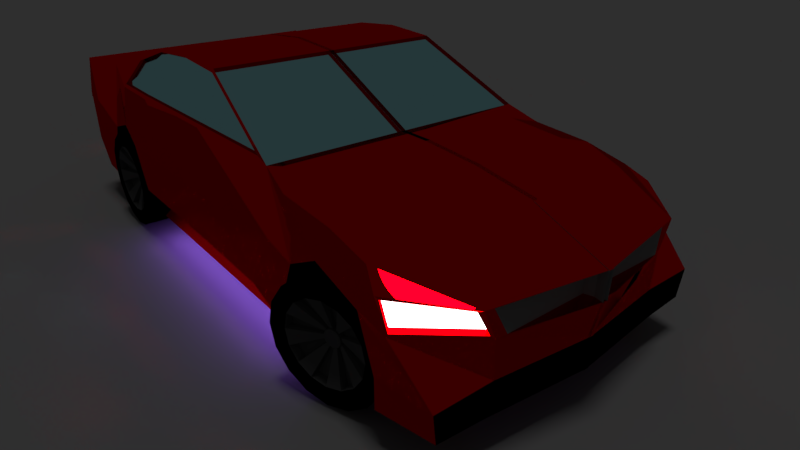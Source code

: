 # Source: carbup.blend  (saved by Blender 2.79.0; exported with 4.5.12 LTS)
import bpy
from mathutils import Matrix  # noqa: F401  (used for matrix-valued properties, if any)

bpy.ops.wm.read_factory_settings(use_empty=True)
scene = bpy.context.scene
scene.name = 'Scene'

# ---- collections
col_collection_1 = bpy.data.collections.new('Collection 1'); scene.collection.children.link(col_collection_1)

# ---- materials (node trees are filled in below, after node groups)
mat_ground = bpy.data.materials.new('Ground')
mat_ground.alpha_threshold = 0.0
mat_ground.roughness = 0.5
mat_base = bpy.data.materials.new('Base')
mat_base.alpha_threshold = 0.0
mat_base.diffuse_color = (0.8, 0.0, 0.001772, 1.0)
mat_base.roughness = 0.5
mat_base.line_color = (0.0, 0.0, 0.0, 1.0)
mat_lights = bpy.data.materials.new('Lights')
mat_lights.alpha_threshold = 0.0
mat_lights.roughness = 0.5
mat_frontgrill = bpy.data.materials.new('frontgrill')
mat_frontgrill.alpha_threshold = 0.0
mat_frontgrill.roughness = 0.5
mat_frontgrey = bpy.data.materials.new('frontgrey')
mat_frontgrey.alpha_threshold = 0.0
mat_frontgrey.roughness = 0.5
mat_windsheild = bpy.data.materials.new('windsheild')
mat_windsheild.alpha_threshold = 0.0
mat_windsheild.roughness = 0.5
mat_wheel_rubber = bpy.data.materials.new('wheel rubber')
mat_wheel_rubber.alpha_threshold = 0.0
mat_wheel_rubber.roughness = 0.5
mat_rim = bpy.data.materials.new('Rim')
mat_rim.alpha_threshold = 0.0
mat_rim.roughness = 0.5
mat_led = bpy.data.materials.new('LED')
mat_led.alpha_threshold = 0.0
mat_led.roughness = 0.5

# ---- material node trees
mat_ground.use_nodes = True; mat_ground.node_tree.nodes.clear()
_N = mat_ground.node_tree.nodes; _L = mat_ground.node_tree.links
n0 = _N.new('ShaderNodeOutputMaterial'); n0.name = 'Material Output'; n0.location = (300, 300)
n1 = _N.new('ShaderNodeBsdfDiffuse'); n1.name = 'Diffuse BSDF'; n1.location = (10, 300)
n1.inputs[0].default_value = (0.1355, 0.1355, 0.1355, 1.0)
_L.new(n1.outputs[0], n0.inputs[0])
n0.is_active_output = True
mat_base.use_nodes = True; mat_base.node_tree.nodes.clear()
_N = mat_base.node_tree.nodes; _L = mat_base.node_tree.links
n0 = _N.new('ShaderNodeOutputMaterial'); n0.name = 'Material Output'; n0.location = (300, 300)
n1 = _N.new('ShaderNodeBsdfAnisotropic'); n1.name = 'Glossy BSDF'; n1.location = (10, 300)
n1.distribution = 'GGX'
n1.inputs[0].default_value = (0.8, 0.0, 0.001772, 1.0)
n1.inputs[1].default_value = 0.0
_L.new(n1.outputs[0], n0.inputs[0])
n0.is_active_output = True
mat_lights.use_nodes = True; mat_lights.node_tree.nodes.clear()
_N = mat_lights.node_tree.nodes; _L = mat_lights.node_tree.links
n0 = _N.new('ShaderNodeEmission'); n0.name = 'Emission'; n0.location = (72, 293)
n0.inputs[0].default_value = (0.8, 0.8, 0.8, 1.0)
n0.inputs[1].default_value = 5.0
n1 = _N.new('ShaderNodeOutputMaterial'); n1.name = 'Material Output'; n1.location = (257, 292)
_L.new(n0.outputs[0], n1.inputs[0])
n1.is_active_output = True
mat_frontgrill.use_nodes = True; mat_frontgrill.node_tree.nodes.clear()
_N = mat_frontgrill.node_tree.nodes; _L = mat_frontgrill.node_tree.links
n0 = _N.new('ShaderNodeOutputMaterial'); n0.name = 'Material Output'; n0.location = (300, 300)
n1 = _N.new('ShaderNodeBsdfDiffuse'); n1.name = 'Diffuse BSDF'; n1.location = (10, 300)
n1.inputs[0].default_value = (0.0, 0.0, 0.0, 1.0)
_L.new(n1.outputs[0], n0.inputs[0])
n0.is_active_output = True
mat_frontgrey.use_nodes = True; mat_frontgrey.node_tree.nodes.clear()
_N = mat_frontgrey.node_tree.nodes; _L = mat_frontgrey.node_tree.links
n0 = _N.new('ShaderNodeOutputMaterial'); n0.name = 'Material Output'; n0.location = (300, 300)
n1 = _N.new('ShaderNodeBsdfDiffuse'); n1.name = 'Diffuse BSDF'; n1.location = (10, 300)
n1.inputs[0].default_value = (0.156, 0.156, 0.156, 1.0)
_L.new(n1.outputs[0], n0.inputs[0])
n0.is_active_output = True
mat_windsheild.use_nodes = True; mat_windsheild.node_tree.nodes.clear()
_N = mat_windsheild.node_tree.nodes; _L = mat_windsheild.node_tree.links
n0 = _N.new('ShaderNodeOutputMaterial'); n0.name = 'Material Output'; n0.location = (300, 300)
n1 = _N.new('ShaderNodeBsdfAnisotropic'); n1.name = 'Glossy BSDF'; n1.location = (124, 307)
n1.distribution = 'GGX'
n1.inputs[0].default_value = (0.3512, 0.7423, 0.8, 1.0)
n1.inputs[1].default_value = 0.07759
_L.new(n1.outputs[0], n0.inputs[0])
n0.is_active_output = True
mat_wheel_rubber.use_nodes = True; mat_wheel_rubber.node_tree.nodes.clear()
_N = mat_wheel_rubber.node_tree.nodes; _L = mat_wheel_rubber.node_tree.links
n0 = _N.new('ShaderNodeOutputMaterial'); n0.name = 'Material Output'; n0.location = (300, 300)
n1 = _N.new('ShaderNodeBsdfDiffuse'); n1.name = 'Diffuse BSDF'; n1.location = (10, 300)
n1.inputs[0].default_value = (0.0, 0.0, 0.0, 1.0)
_L.new(n1.outputs[0], n0.inputs[0])
n0.is_active_output = True
mat_rim.use_nodes = True; mat_rim.node_tree.nodes.clear()
_N = mat_rim.node_tree.nodes; _L = mat_rim.node_tree.links
n0 = _N.new('ShaderNodeOutputMaterial'); n0.name = 'Material Output'; n0.location = (300, 300)
n1 = _N.new('ShaderNodeBsdfDiffuse'); n1.name = 'Diffuse BSDF'; n1.location = (10, 300)
n1.inputs[0].default_value = (0.07042, 0.07042, 0.07042, 1.0)
_L.new(n1.outputs[0], n0.inputs[0])
n0.is_active_output = True
mat_led.use_nodes = True; mat_led.node_tree.nodes.clear()
_N = mat_led.node_tree.nodes; _L = mat_led.node_tree.links
n0 = _N.new('ShaderNodeOutputMaterial'); n0.name = 'Material Output'; n0.location = (460, 300)
n1 = _N.new('ShaderNodeEmission'); n1.name = 'Emission'; n1.location = (240, 294)
n1.inputs[0].default_value = (0.2925, 0.1179, 0.8, 1.0)
n1.inputs[1].default_value = 8.0
_L.new(n1.outputs[0], n0.inputs[0])
n0.is_active_output = True

# ---- world
world_world = bpy.data.worlds.new('World'); scene.world = world_world
world_world.color = (0.05088, 0.05088, 0.05088)
world_world.use_sun_shadow = False
world_world.sun_shadow_jitter_overblur = 0.0
world_world.cycles.sampling_method = 'MANUAL'

# ---- cameras
cam_camera = bpy.data.cameras.new('Camera')
cam_camera.clip_end = 100.0
cam_camera.lens = 35.0
cam_camera.sensor_width = 42.48
cam_camera.sensor_height = 18.0
cam_camera.ortho_scale = 7.314
cam_camera.dof.focus_distance = 0.0

# ---- lights
light_point = bpy.data.lights.new('Point', 'SUN')
light_point.transmission_factor = 0.0
light_point.angle = 0.1993
light_point.energy = 0.5
light_point.shadow_buffer_clip_start = 0.5
light_point.shadow_soft_size = 0.1
light_point.shadow_cascade_max_distance = 1000.0

# ---- meshes
me_plane = bpy.data.meshes.new('Plane')
me_plane.from_pydata([(-1.0, -1.0, 0.0), (1.0, -1.0, 0.0), (-1.0, 1.0, 0.0), (1.0, 1.0, 0.0)], [], [(0, 1, 3, 2)])
me_plane.materials.append(mat_ground)
me_plane.use_remesh_preserve_volume = False
me_plane.use_remesh_preserve_attributes = False
me_plane.use_mirror_vertex_groups = False
me_plane.update()
me_cube = bpy.data.meshes.new('Cube')
me_cube.from_pydata([(1.357, 1.467, -1.017), (1.357, 1.033, -1.017), (1.357, 1.467, 0.4034), (1.357, 1.033, 0.4034), (-0.03162, 1.467, -1.017), (-0.03162, 1.033, -1.017), (-0.03162, 1.467, 0.4034), (-0.03163, 1.033, 0.4034), (1.357, -2.198, -1.017), (-0.03163, -2.198, -1.017), (-0.03163, -2.198, 0.4034), (1.357, -3.019, -1.017), (-0.03163, -3.019, -1.017), (-0.03163, -3.019, 0.4034), (1.357, -3.803, -0.9291), (1.357, -3.944, 0.507), (-0.03163, -3.803, -0.9291), (-0.03163, -3.944, 0.507), (1.357, -4.288, -0.9041), (1.357, -4.288, 0.4284), (-0.03163, -4.288, -0.9041), (-0.03163, -4.288, 0.4284), (1.357, -4.594, -0.9041), (1.357, -4.571, 0.5348), (-0.03163, -4.594, -0.9041), (-0.03163, -4.571, 0.5348), (-0.03163, -4.288, 0.4284), (-0.03163, -4.288, -0.9041), (-0.03163, -4.571, 0.5348), (-0.03163, -4.594, -0.9041), (1.357, -4.916, -0.5017), (1.357, -4.893, -0.04735), (-0.03163, -4.916, -0.5017), (-0.03163, -4.893, -0.04735), (1.357, 2.265, -1.017), (1.357, 2.265, 0.36), (-0.03162, 2.265, -1.017), (-0.03162, 2.265, 0.36), (1.357, 3.048, -1.017), (1.357, 3.048, 0.2643), (-0.03162, 3.048, -1.017), (-0.03162, 3.048, 0.2643), (1.279, 3.747, -1.017), (1.372, 3.682, -0.06191), (-0.03162, 3.747, -1.017), (-0.03162, 3.983, -0.03552), (1.357, -0.4357, 0.9817), (-0.03163, -0.4357, 0.9817), (1.357, -2.001, 0.9635), (-0.03163, -2.001, 0.9635), (1.357, -3.01, 0.7188), (-0.03163, -3.01, 0.7188), (1.357, -3.803, 0.5377), (-0.03163, -3.803, 0.5377), (1.357, 1.658, -0.2205), (-0.03162, 1.658, -0.2205), (-0.03162, 1.033, -0.03039), (1.357, -2.475, -0.1873), (-0.03163, -2.475, -0.1873), (1.357, -3.03, -0.06359), (-0.03163, -3.03, -0.06359), (1.357, -3.495, -0.1825), (-0.03163, -3.502, -0.1825), (-0.03163, -4.288, 0.02323), (-0.03163, -4.579, 0.0949), (-0.03163, -4.288, 0.02323), (-0.03163, -4.579, 0.0949), (1.357, -4.824, -0.166), (-0.03163, -4.824, -0.166), (1.357, 2.164, -0.05363), (-0.03162, 2.164, -0.05363), (1.357, 2.824, -0.2176), (-0.03162, 2.824, -0.2176), (1.234, 3.714, -0.296), (-0.03162, 3.969, -0.3261), (0.05602, 1.033, -0.6783), (0.05602, -2.198, -0.6783), (-0.03163, -3.019, -0.6783), (-0.03163, -3.734, -0.5716), (-0.03163, -4.288, -0.5877), (-0.03163, -4.588, -0.5609), (-0.03163, -4.288, -0.5877), (-0.03163, -4.588, -0.5609), (-0.03163, -4.833, -0.406), (1.357, 1.467, -0.6783), (-0.03162, 1.467, -0.6783), (1.445, -2.198, -0.6783), (1.357, -3.019, -0.6783), (1.357, -3.741, -0.5716), (1.357, -4.833, -0.406), (1.357, 2.265, -0.6892), (-0.03162, 2.265, -0.6892), (1.357, 3.048, -0.7132), (-0.03162, 3.048, -0.7132), (1.183, 3.747, -0.6936), (-0.03162, 3.879, -0.6936), (1.957, 1.467, -1.017), (1.902, 1.033, -1.017), (1.957, 1.684, -0.2619), (1.85, 1.467, 0.28), (2.036, 1.41, -0.1046), (1.775, 0.8243, 0.4426), (2.036, -2.475, -0.1873), (1.857, -2.199, 0.4407), (1.902, -2.198, -1.017), (1.957, -3.03, -0.06359), (1.857, -2.977, 0.4405), (1.674, -3.944, 0.507), (1.475, -3.803, 0.5377), (1.957, -3.495, -0.1825), (1.957, -4.288, 0.02323), (1.753, -4.288, 0.4284), (1.957, -4.288, -0.9041), (1.957, -3.803, -0.9291), (1.957, -4.579, 0.0949), (1.89, -4.571, 0.5348), (1.792, -4.594, -0.9041), (1.796, -4.824, -0.166), (1.89, -4.893, -0.04735), (1.792, -4.916, -0.5017), (1.957, 2.164, -0.05363), (1.85, 2.265, 0.2365), (1.957, 2.824, -0.2176), (1.85, 2.825, 0.1334), (1.94, 3.233, -0.2395), (1.929, 3.1, -0.0227), (1.957, 3.048, -1.017), (1.832, 3.736, -0.993), (1.617, -0.445, 0.9426), (1.622, -1.996, 0.9265), (1.604, -2.968, 0.6916), (1.957, 1.467, -0.6783), (2.045, 0.9828, -0.7005), (2.045, -2.198, -0.6783), (1.957, -3.741, -0.5716), (1.957, -4.288, -0.5877), (1.957, -4.588, -0.5609), (1.796, -4.833, -0.406), (1.957, 3.048, -0.7132), (1.881, 3.747, -0.6936), (1.199, 3.747, -0.3261), (1.357, 3.743, -0.03552), (1.957, 3.222, -0.2657), (1.957, 3.072, 0.007045), (1.163, 3.628, -0.3041), (1.3, 3.596, -0.07003), (1.869, 3.147, -0.2476), (1.858, 3.014, -0.03082), (1.095, 3.778, -0.2998), (1.224, 3.731, -0.06183), (0.08697, 3.778, -0.06183), (0.08697, 3.778, -0.2998), (1.279, 3.747, -1.017), (1.832, 3.736, -0.993), (-0.03162, 3.879, -1.017), (1.881, 3.747, -0.6936), (1.183, 3.747, -0.6936), (-0.03162, 3.879, -0.6936), (1.251, 3.711, -0.9988), (1.745, 3.701, -0.9776), (0.0804, 3.711, -0.9988), (1.788, 3.711, -0.7102), (1.165, 3.711, -0.7102), (0.0804, 3.711, -0.7102), (1.25, 3.647, -0.9984), (1.745, 3.637, -0.9772), (0.08009, 3.647, -0.9984), (1.788, 3.647, -0.7098), (1.165, 3.647, -0.7098), (0.08009, 3.647, -0.7098), (1.248, 3.428, -0.9957), (1.743, 3.418, -0.9745), (1.786, 3.428, -0.7071), (1.163, 3.428, -0.7071), (1.786, 1.02, 0.38), (1.357, 1.02, 0.38), (-0.03162, 1.02, 0.38), (1.357, -0.4488, 0.9583), (1.601, -0.4488, 0.9583), (-0.03162, -0.4488, 0.9583), (1.357, -0.5827, -1.017), (-0.03162, -0.5827, -1.017), (-0.03163, -0.5827, 0.4034), (1.357, -1.219, 1.019), (-0.03163, -1.219, 1.019), (-0.03163, -0.7213, -0.1089), (0.05602, -0.5827, -0.6783), (1.815, -0.5832, 0.4426), (1.902, -0.5827, -1.017), (1.617, -1.218, 0.9801), (2.036, -0.717, -0.1801), (2.045, -0.5827, -0.6783), (1.832, -0.5827, 0.4034), (1.878, -2.198, 0.4034), (1.878, -3.019, 0.4034), (1.601, -1.219, 1.019), (1.601, -2.001, 0.9635), (1.582, -3.01, 0.7188), (1.601, -0.4357, 0.9817), (1.786, 1.033, 0.4034), (1.808, -2.199, 0.4407), (1.572, -1.996, 0.9265), (1.766, -0.5832, 0.4426), (1.568, -1.218, 0.9801), (1.807, -2.977, 0.4405), (1.555, -2.968, 0.6916), (1.567, -0.445, 0.9426), (1.726, 0.8243, 0.4426), (1.813, 3.008, -0.7629), (1.829, 2.956, -0.5352), (1.873, 2.809, -0.3423), (1.94, 2.589, -0.2133), (2.019, 2.329, -0.1681), (2.097, 2.069, -0.2133), (2.164, 1.849, -0.3423), (2.209, 1.702, -0.5352), (2.224, 1.65, -0.7629), (2.209, 1.702, -0.9905), (2.164, 1.849, -1.183), (2.097, 2.069, -1.312), (2.019, 2.329, -1.358), (1.94, 2.589, -1.312), (1.873, 2.809, -1.183), (1.829, 2.956, -0.9905), (1.247, 2.836, -0.7629), (1.263, 2.785, -0.5352), (1.308, 2.638, -0.3423), (1.374, 2.417, -0.2133), (1.453, 2.157, -0.1681), (1.532, 1.898, -0.2133), (1.598, 1.677, -0.3423), (1.643, 1.53, -0.5352), (1.658, 1.479, -0.7629), (1.643, 1.53, -0.9905), (1.598, 1.677, -1.183), (1.532, 1.898, -1.312), (1.453, 2.157, -1.358), (1.374, 2.417, -1.312), (1.308, 2.638, -1.183), (1.263, 2.785, -0.9905), (1.813, 3.008, -0.7629), (1.829, 2.956, -0.5352), (1.873, 2.809, -0.3423), (1.94, 2.589, -0.2133), (2.019, 2.329, -0.1681), (2.097, 2.069, -0.2133), (2.164, 1.849, -0.3423), (2.209, 1.702, -0.5352), (2.224, 1.65, -0.7629), (2.209, 1.702, -0.9905), (2.164, 1.849, -1.183), (2.097, 2.069, -1.312), (2.019, 2.329, -1.358), (1.94, 2.589, -1.312), (1.873, 2.809, -1.183), (1.829, 2.956, -0.9905), (1.247, 2.836, -0.7629), (1.263, 2.785, -0.5352), (1.308, 2.638, -0.3423), (1.374, 2.417, -0.2133), (1.453, 2.157, -0.1681), (1.532, 1.898, -0.2133), (1.598, 1.677, -0.3423), (1.643, 1.53, -0.5352), (1.658, 1.479, -0.7629), (1.643, 1.53, -0.9905), (1.598, 1.677, -1.183), (1.532, 1.898, -1.312), (1.453, 2.157, -1.358), (1.374, 2.417, -1.312), (1.308, 2.638, -1.183), (1.263, 2.785, -0.9905), (1.887, 2.865, -0.7514), (1.899, 2.824, -0.5732), (1.934, 2.709, -0.4221), (1.987, 2.536, -0.3211), (2.048, 2.333, -0.2857), (2.11, 2.13, -0.3211), (2.162, 1.957, -0.4221), (2.197, 1.842, -0.5732), (2.209, 1.801, -0.7514), (2.197, 1.842, -0.9297), (2.162, 1.957, -1.081), (2.11, 2.13, -1.182), (2.048, 2.333, -1.217), (1.987, 2.536, -1.182), (1.934, 2.709, -1.081), (1.899, 2.824, -0.9297), (1.265, 2.676, -0.7514), (1.277, 2.636, -0.5732), (1.312, 2.521, -0.4221), (1.365, 2.348, -0.3211), (1.426, 2.145, -0.2857), (1.488, 1.941, -0.3211), (1.54, 1.769, -0.4221), (1.575, 1.654, -0.5732), (1.587, 1.613, -0.7514), (1.575, 1.654, -0.9297), (1.54, 1.769, -1.081), (1.488, 1.941, -1.182), (1.426, 2.145, -1.217), (1.365, 2.348, -1.182), (1.312, 2.521, -1.081), (1.277, 2.636, -0.9297), (1.887, 2.865, -0.7514), (1.899, 2.824, -0.5732), (1.934, 2.709, -0.4221), (1.987, 2.536, -0.3211), (2.048, 2.333, -0.2857), (2.11, 2.13, -0.3211), (2.162, 1.957, -0.4221), (2.197, 1.842, -0.5732), (2.209, 1.801, -0.7514), (2.197, 1.842, -0.9297), (2.162, 1.957, -1.081), (2.11, 2.13, -1.182), (2.048, 2.333, -1.217), (1.987, 2.536, -1.182), (1.934, 2.709, -1.081), (1.899, 2.824, -0.9297), (1.265, 2.676, -0.7514), (1.277, 2.636, -0.5732), (1.312, 2.521, -0.4221), (1.365, 2.348, -0.3211), (1.426, 2.145, -0.2857), (1.488, 1.941, -0.3211), (1.54, 1.769, -0.4221), (1.575, 1.654, -0.5732), (1.587, 1.613, -0.7514), (1.575, 1.654, -0.9297), (1.54, 1.769, -1.081), (1.488, 1.941, -1.182), (1.426, 2.145, -1.217), (1.365, 2.348, -1.182), (1.312, 2.521, -1.081), (1.277, 2.636, -0.9297), (1.872, 2.802, -0.7514), (1.883, 2.765, -0.591), (1.915, 2.662, -0.4551), (1.962, 2.507, -0.3642), (2.017, 2.324, -0.3323), (2.072, 2.141, -0.3642), (2.119, 1.985, -0.4551), (2.151, 1.882, -0.591), (2.162, 1.845, -0.7514), (2.151, 1.882, -0.9118), (2.119, 1.985, -1.048), (2.072, 2.141, -1.139), (2.017, 2.324, -1.171), (1.962, 2.507, -1.139), (1.915, 2.662, -1.048), (1.883, 2.765, -0.9118), (1.312, 2.632, -0.7514), (1.323, 2.596, -0.591), (1.355, 2.492, -0.4551), (1.402, 2.337, -0.3642), (1.457, 2.154, -0.3323), (1.513, 1.971, -0.3642), (1.56, 1.816, -0.4551), (1.591, 1.712, -0.591), (1.602, 1.676, -0.7514), (1.591, 1.712, -0.9118), (1.56, 1.816, -1.048), (1.513, 1.971, -1.139), (1.457, 2.154, -1.171), (1.402, 2.337, -1.139), (1.355, 2.492, -1.048), (1.323, 2.596, -0.9118), (1.765, 2.769, -0.7514), (1.776, 2.733, -0.591), (1.807, 2.629, -0.4551), (1.854, 2.474, -0.3642), (1.91, 2.291, -0.3323), (1.965, 2.108, -0.3642), (2.012, 1.953, -0.4551), (2.044, 1.849, -0.591), (2.055, 1.813, -0.7514), (2.044, 1.849, -0.9118), (2.012, 1.953, -1.048), (1.965, 2.108, -1.139), (1.91, 2.291, -1.171), (1.854, 2.474, -1.139), (1.807, 2.629, -1.048), (1.776, 2.733, -0.9118), (1.487, 2.685, -0.7514), (1.498, 2.649, -0.591), (1.529, 2.545, -0.4551), (1.576, 2.39, -0.3642), (1.632, 2.207, -0.3323), (1.687, 2.024, -0.3642), (1.734, 1.869, -0.4551), (1.766, 1.765, -0.591), (1.777, 1.729, -0.7514), (1.766, 1.765, -0.9118), (1.734, 1.869, -1.048), (1.687, 2.024, -1.139), (1.632, 2.207, -1.171), (1.576, 2.39, -1.139), (1.529, 2.545, -1.048), (1.498, 2.649, -0.9118), (1.796, 2.367, -0.7514), (1.799, 2.359, -0.7176), (1.805, 2.337, -0.689), (1.815, 2.305, -0.6698), (1.827, 2.266, -0.6631), (1.839, 2.227, -0.6698), (1.848, 2.195, -0.689), (1.855, 2.173, -0.7176), (1.857, 2.165, -0.7514), (1.855, 2.173, -0.7852), (1.848, 2.195, -0.8139), (1.839, 2.227, -0.833), (1.827, 2.266, -0.8397), (1.815, 2.305, -0.833), (1.805, 2.337, -0.8139), (1.799, 2.359, -0.7852), (1.752, 2.353, -0.7514), (1.754, 2.346, -0.7176), (1.761, 2.324, -0.689), (1.771, 2.291, -0.6698), (1.782, 2.253, -0.6631), (1.794, 2.214, -0.6698), (1.804, 2.181, -0.689), (1.811, 2.159, -0.7176), (1.813, 2.152, -0.7514), (1.811, 2.159, -0.7852), (1.804, 2.181, -0.8139), (1.794, 2.214, -0.833), (1.782, 2.253, -0.8397), (1.771, 2.291, -0.833), (1.761, 2.324, -0.8139), (1.754, 2.346, -0.7852), (1.863, 2.387, -0.7514), (1.865, 2.379, -0.7176), (1.872, 2.358, -0.689), (1.882, 2.325, -0.6698), (1.894, 2.286, -0.6631), (1.905, 2.248, -0.6698), (1.915, 2.215, -0.689), (1.922, 2.193, -0.7176), (1.924, 2.185, -0.7514), (1.922, 2.193, -0.7852), (1.915, 2.215, -0.8139), (1.905, 2.248, -0.833), (1.894, 2.286, -0.8397), (1.882, 2.325, -0.833), (1.872, 2.358, -0.8139), (1.865, 2.379, -0.7852), (1.662, 2.326, -0.7514), (1.664, 2.318, -0.7176), (1.671, 2.297, -0.689), (1.68, 2.264, -0.6698), (1.692, 2.225, -0.6631), (1.704, 2.187, -0.6698), (1.714, 2.154, -0.689), (1.72, 2.132, -0.7176), (1.723, 2.124, -0.7514), (1.72, 2.132, -0.7852), (1.714, 2.154, -0.8139), (1.704, 2.187, -0.833), (1.692, 2.225, -0.8397), (1.68, 2.264, -0.833), (1.671, 2.297, -0.8139), (1.664, 2.318, -0.7852), (1.847, 2.375, -0.7172), (1.845, 2.383, -0.7514), (1.864, 2.32, -0.6688), (1.854, 2.353, -0.6882), (1.888, 2.242, -0.6688), (1.876, 2.281, -0.662), (1.905, 2.187, -0.7172), (1.898, 2.209, -0.6882), (1.905, 2.187, -0.7856), (1.907, 2.179, -0.7514), (1.888, 2.242, -0.834), (1.898, 2.209, -0.8146), (1.864, 2.32, -0.834), (1.876, 2.281, -0.8408), (1.847, 2.375, -0.7856), (1.854, 2.353, -0.8146), (1.808, 2.372, -0.7514), (1.817, 2.342, -0.8146), (1.827, 2.309, -0.834), (1.839, 2.27, -0.8408), (1.851, 2.231, -0.834), (1.861, 2.197, -0.8146), (1.867, 2.175, -0.7856), (1.87, 2.168, -0.7514), (1.867, 2.175, -0.7172), (1.81, 2.364, -0.7172), (1.827, 2.309, -0.6688), (1.817, 2.342, -0.6882), (1.851, 2.231, -0.6688), (1.839, 2.27, -0.662), (1.861, 2.197, -0.6882), (1.81, 2.364, -0.7856), (2.031, -2.281, -0.7629), (2.031, -2.335, -0.5352), (2.031, -2.489, -0.3423), (2.031, -2.719, -0.2133), (2.031, -2.991, -0.1681), (2.031, -3.262, -0.2133), (2.031, -3.492, -0.3423), (2.031, -3.646, -0.5352), (2.031, -3.7, -0.7629), (2.031, -3.646, -0.9905), (2.031, -3.492, -1.183), (2.031, -3.262, -1.312), (2.031, -2.991, -1.358), (2.031, -2.719, -1.312), (2.031, -2.489, -1.183), (2.031, -2.335, -0.9905), (1.44, -2.281, -0.7629), (1.44, -2.335, -0.5352), (1.44, -2.489, -0.3423), (1.44, -2.719, -0.2133), (1.44, -2.991, -0.1681), (1.44, -3.262, -0.2133), (1.44, -3.492, -0.3423), (1.44, -3.646, -0.5352), (1.44, -3.7, -0.7629), (1.44, -3.646, -0.9905), (1.44, -3.492, -1.183), (1.44, -3.262, -1.312), (1.44, -2.991, -1.358), (1.44, -2.719, -1.312), (1.44, -2.489, -1.183), (1.44, -2.335, -0.9905), (2.031, -2.281, -0.7629), (2.031, -2.335, -0.5352), (2.031, -2.489, -0.3423), (2.031, -2.719, -0.2133), (2.031, -2.991, -0.1681), (2.031, -3.262, -0.2133), (2.031, -3.492, -0.3423), (2.031, -3.646, -0.5352), (2.031, -3.7, -0.7629), (2.031, -3.646, -0.9905), (2.031, -3.492, -1.183), (2.031, -3.262, -1.312), (2.031, -2.991, -1.358), (2.031, -2.719, -1.312), (2.031, -2.489, -1.183), (2.031, -2.335, -0.9905), (1.44, -2.281, -0.7629), (1.44, -2.335, -0.5352), (1.44, -2.489, -0.3423), (1.44, -2.719, -0.2133), (1.44, -2.991, -0.1681), (1.44, -3.262, -0.2133), (1.44, -3.492, -0.3423), (1.44, -3.646, -0.5352), (1.44, -3.7, -0.7629), (1.44, -3.646, -0.9905), (1.44, -3.492, -1.183), (1.44, -3.262, -1.312), (1.44, -2.991, -1.358), (1.44, -2.719, -1.312), (1.44, -2.489, -1.183), (1.44, -2.335, -0.9905), (2.06, -2.44, -0.7514), (2.06, -2.482, -0.5732), (2.06, -2.602, -0.4221), (2.06, -2.783, -0.3211), (2.06, -2.995, -0.2857), (2.06, -3.208, -0.3211), (2.06, -3.388, -0.4221), (2.06, -3.508, -0.5732), (2.06, -3.551, -0.7514), (2.06, -3.508, -0.9297), (2.06, -3.388, -1.081), (2.06, -3.208, -1.182), (2.06, -2.995, -1.217), (2.06, -2.783, -1.182), (2.06, -2.602, -1.081), (2.06, -2.482, -0.9297), (1.41, -2.44, -0.7514), (1.41, -2.482, -0.5732), (1.41, -2.602, -0.4221), (1.41, -2.783, -0.3211), (1.41, -2.995, -0.2857), (1.41, -3.208, -0.3211), (1.41, -3.388, -0.4221), (1.41, -3.508, -0.5732), (1.41, -3.551, -0.7514), (1.41, -3.508, -0.9297), (1.41, -3.388, -1.081), (1.41, -3.208, -1.182), (1.41, -2.995, -1.217), (1.41, -2.783, -1.182), (1.41, -2.602, -1.081), (1.41, -2.482, -0.9297), (2.06, -2.44, -0.7514), (2.06, -2.482, -0.5732), (2.06, -2.602, -0.4221), (2.06, -2.783, -0.3211), (2.06, -2.995, -0.2857), (2.06, -3.208, -0.3211), (2.06, -3.388, -0.4221), (2.06, -3.508, -0.5732), (2.06, -3.551, -0.7514), (2.06, -3.508, -0.9297), (2.06, -3.388, -1.081), (2.06, -3.208, -1.182), (2.06, -2.995, -1.217), (2.06, -2.783, -1.182), (2.06, -2.602, -1.081), (2.06, -2.482, -0.9297), (1.41, -2.44, -0.7514), (1.41, -2.482, -0.5732), (1.41, -2.602, -0.4221), (1.41, -2.783, -0.3211), (1.41, -2.995, -0.2857), (1.41, -3.208, -0.3211), (1.41, -3.388, -0.4221), (1.41, -3.508, -0.5732), (1.41, -3.551, -0.7514), (1.41, -3.508, -0.9297), (1.41, -3.388, -1.081), (1.41, -3.208, -1.182), (1.41, -2.995, -1.217), (1.41, -2.783, -1.182), (1.41, -2.602, -1.081), (1.41, -2.482, -0.9297), (2.028, -2.495, -0.7514), (2.028, -2.533, -0.591), (2.028, -2.642, -0.4551), (2.028, -2.804, -0.3642), (2.028, -2.995, -0.3323), (2.028, -3.186, -0.3642), (2.028, -3.348, -0.4551), (2.028, -3.457, -0.591), (2.028, -3.495, -0.7514), (2.028, -3.457, -0.9118), (2.028, -3.348, -1.048), (2.028, -3.186, -1.139), (2.028, -2.995, -1.171), (2.028, -2.804, -1.139), (2.028, -2.642, -1.048), (2.028, -2.533, -0.9118), (1.443, -2.495, -0.7514), (1.443, -2.533, -0.591), (1.443, -2.642, -0.4551), (1.443, -2.804, -0.3642), (1.443, -2.995, -0.3323), (1.443, -3.186, -0.3642), (1.443, -3.348, -0.4551), (1.443, -3.457, -0.591), (1.443, -3.495, -0.7514), (1.443, -3.457, -0.9118), (1.443, -3.348, -1.048), (1.443, -3.186, -1.139), (1.443, -2.995, -1.171), (1.443, -2.804, -1.139), (1.443, -2.642, -1.048), (1.443, -2.533, -0.9118), (1.916, -2.495, -0.7514), (1.916, -2.533, -0.591), (1.916, -2.642, -0.4551), (1.916, -2.804, -0.3642), (1.916, -2.995, -0.3323), (1.916, -3.186, -0.3642), (1.916, -3.348, -0.4551), (1.916, -3.457, -0.591), (1.916, -3.495, -0.7514), (1.916, -3.457, -0.9118), (1.916, -3.348, -1.048), (1.916, -3.186, -1.139), (1.916, -2.995, -1.171), (1.916, -2.804, -1.139), (1.916, -2.642, -1.048), (1.916, -2.533, -0.9118), (1.626, -2.495, -0.7514), (1.626, -2.533, -0.591), (1.626, -2.642, -0.4551), (1.626, -2.804, -0.3642), (1.626, -2.995, -0.3323), (1.626, -3.186, -0.3642), (1.626, -3.348, -0.4551), (1.626, -3.457, -0.591), (1.626, -3.495, -0.7514), (1.626, -3.457, -0.9118), (1.626, -3.348, -1.048), (1.626, -3.186, -1.139), (1.626, -2.995, -1.171), (1.626, -2.804, -1.139), (1.626, -2.642, -1.048), (1.626, -2.533, -0.9118), (1.829, -2.89, -0.7514), (1.829, -2.898, -0.7176), (1.829, -2.921, -0.689), (1.829, -2.955, -0.6698), (1.829, -2.995, -0.6631), (1.829, -3.035, -0.6698), (1.829, -3.07, -0.689), (1.829, -3.092, -0.7176), (1.829, -3.1, -0.7514), (1.829, -3.092, -0.7852), (1.829, -3.07, -0.8139), (1.829, -3.035, -0.833), (1.829, -2.995, -0.8397), (1.829, -2.955, -0.833), (1.829, -2.921, -0.8139), (1.829, -2.898, -0.7852), (1.783, -2.89, -0.7514), (1.783, -2.898, -0.7176), (1.783, -2.921, -0.689), (1.783, -2.955, -0.6698), (1.783, -2.995, -0.6631), (1.783, -3.035, -0.6698), (1.783, -3.07, -0.689), (1.783, -3.092, -0.7176), (1.783, -3.1, -0.7514), (1.783, -3.092, -0.7852), (1.783, -3.07, -0.8139), (1.783, -3.035, -0.833), (1.783, -2.995, -0.8397), (1.783, -2.955, -0.833), (1.783, -2.921, -0.8139), (1.783, -2.898, -0.7852), (1.899, -2.89, -0.7514), (1.899, -2.898, -0.7176), (1.899, -2.921, -0.689), (1.899, -2.955, -0.6698), (1.899, -2.995, -0.6631), (1.899, -3.035, -0.6698), (1.899, -3.07, -0.689), (1.899, -3.092, -0.7176), (1.899, -3.1, -0.7514), (1.899, -3.092, -0.7852), (1.899, -3.07, -0.8139), (1.899, -3.035, -0.833), (1.899, -2.995, -0.8397), (1.899, -2.955, -0.833), (1.899, -2.921, -0.8139), (1.899, -2.898, -0.7852), (1.688, -2.89, -0.7514), (1.688, -2.898, -0.7176), (1.688, -2.921, -0.689), (1.688, -2.955, -0.6698), (1.688, -2.995, -0.6631), (1.688, -3.035, -0.6698), (1.688, -3.07, -0.689), (1.688, -3.092, -0.7176), (1.688, -3.1, -0.7514), (1.688, -3.092, -0.7852), (1.688, -3.07, -0.8139), (1.688, -3.035, -0.833), (1.688, -2.995, -0.8397), (1.688, -2.955, -0.833), (1.688, -2.921, -0.8139), (1.688, -2.898, -0.7852), (1.881, -2.897, -0.7172), (1.881, -2.888, -0.7514), (1.881, -2.954, -0.6688), (1.881, -2.92, -0.6882), (1.881, -3.036, -0.6688), (1.881, -2.995, -0.662), (1.881, -3.094, -0.7172), (1.881, -3.07, -0.6882), (1.881, -3.094, -0.7856), (1.881, -3.102, -0.7514), (1.881, -3.036, -0.834), (1.881, -3.07, -0.8146), (1.881, -2.954, -0.834), (1.881, -2.995, -0.8408), (1.881, -2.897, -0.7856), (1.881, -2.92, -0.8146), (1.842, -2.888, -0.7514), (1.842, -2.92, -0.8146), (1.842, -2.954, -0.834), (1.842, -2.995, -0.8408), (1.842, -3.036, -0.834), (1.842, -3.07, -0.8146), (1.842, -3.094, -0.7856), (1.842, -3.102, -0.7514), (1.842, -3.094, -0.7172), (1.842, -2.897, -0.7172), (1.842, -2.954, -0.6688), (1.842, -2.92, -0.6882), (1.842, -3.036, -0.6688), (1.842, -2.995, -0.662), (1.842, -3.07, -0.6882), (1.842, -2.897, -0.7856)], [], [(15, 19, 111, 107), (84, 0, 34, 90), (84, 54, 98, 131), (2, 6, 7, 3), (0, 1, 5, 4), (92, 38, 126, 138), (186, 181, 9, 76), (183, 48, 196, 195), (181, 180, 8, 9), (77, 12, 16, 78), (76, 9, 12, 77), (9, 8, 11, 12), (182, 10, 49, 184), (15, 17, 21, 19), (12, 11, 14, 16), (17, 15, 52, 53), (1, 0, 96, 97), (79, 20, 27, 81), (23, 31, 118, 115), (78, 16, 20, 79), (16, 14, 18, 20), (24, 22, 30, 32), (20, 18, 22, 24), (19, 21, 25, 23), (198, 199, 174, 178), (81, 27, 29, 82), (20, 24, 29, 27), (25, 21, 26, 28), (64, 25, 28, 66), (67, 31, 33, 68), (23, 25, 33, 31), (39, 35, 121, 123), (80, 24, 32, 83), (37, 35, 39, 41), (55, 6, 37, 70), (6, 2, 35, 37), (0, 4, 36, 34), (41, 39, 141, 45), (90, 34, 38, 92), (70, 37, 41, 72), (34, 36, 40, 38), (127, 42, 152, 153), (61, 59, 105, 109), (72, 41, 45, 74), (38, 40, 44, 42), (183, 184, 49, 48), (48, 49, 51, 50), (50, 51, 53, 52), (89, 30, 119, 137), (13, 17, 53, 51), (46, 198, 178, 177), (10, 13, 51, 49), (19, 23, 115, 111), (93, 72, 74, 95), (30, 22, 116, 119), (74, 45, 150, 151), (91, 70, 72, 93), (22, 18, 112, 116), (85, 55, 70, 91), (25, 64, 68, 33), (38, 42, 127, 126), (89, 67, 68, 83), (80, 64, 66, 82), (26, 65, 66, 28), (94, 140, 142, 139), (17, 62, 63, 21), (88, 61, 109, 134), (21, 63, 65, 26), (87, 59, 61, 88), (10, 58, 60, 13), (13, 60, 62, 17), (182, 185, 58, 10), (86, 57, 59, 87), (52, 15, 107, 108), (14, 88, 134, 113), (141, 39, 123, 143), (71, 92, 138, 122), (50, 52, 108, 197), (8, 86, 87, 11), (11, 87, 88, 14), (31, 67, 117, 118), (86, 8, 104, 133), (24, 80, 82, 29), (30, 89, 83, 32), (35, 2, 99, 121), (4, 85, 91, 36), (36, 91, 93, 40), (40, 93, 95, 44), (54, 69, 120, 98), (140, 94, 95, 74), (69, 90, 92, 71), (64, 80, 83, 68), (65, 81, 82, 66), (62, 78, 79, 63), (63, 79, 81, 65), (58, 76, 77, 60), (60, 77, 78, 62), (185, 186, 76, 58), (54, 84, 90, 69), (98, 99, 199, 100), (190, 192, 193, 102), (102, 193, 194, 105), (107, 194, 197, 108), (105, 194, 107, 109), (109, 107, 111, 110), (110, 111, 115, 114), (114, 115, 118, 117), (138, 126, 127, 139), (189, 129, 201, 203), (130, 106, 204, 205), (123, 122, 142, 143), (121, 120, 122, 123), (136, 114, 117, 137), (135, 110, 114, 136), (134, 109, 110, 135), (191, 190, 102, 133), (99, 98, 120, 121), (131, 98, 100, 132), (96, 131, 132, 97), (188, 191, 133, 104), (113, 134, 135, 112), (112, 135, 136, 116), (116, 136, 137, 119), (122, 138, 139, 142), (18, 14, 113, 112), (69, 71, 122, 120), (139, 127, 153, 155), (2, 3, 199, 99), (0, 84, 131, 96), (48, 50, 197, 196), (67, 89, 137, 117), (59, 57, 102, 105), (43, 125, 147, 145), (180, 1, 97, 188), (57, 86, 133, 102), (43, 73, 140, 141), (73, 124, 142, 140), (125, 43, 141, 143), (124, 125, 143, 142), (144, 145, 147, 146), (73, 43, 145, 144), (125, 124, 146, 147), (124, 73, 144, 146), (149, 148, 151, 150), (140, 74, 151, 148), (45, 141, 149, 150), (141, 140, 148, 149), (157, 156, 162, 163), (153, 152, 158, 159), (42, 44, 154, 152), (44, 95, 157, 154), (95, 94, 156, 157), (94, 139, 155, 156), (160, 163, 169, 166), (161, 159, 165, 167), (152, 154, 160, 158), (155, 153, 159, 161), (154, 157, 163, 160), (156, 155, 161, 162), (168, 164, 166, 169), (164, 168, 173, 170), (162, 161, 167, 168), (159, 158, 164, 165), (163, 162, 168, 169), (158, 160, 166, 164), (170, 173, 172, 171), (167, 165, 171, 172), (168, 167, 172, 173), (165, 164, 170, 171), (175, 177, 178, 174), (175, 176, 179, 177), (7, 47, 179, 176), (47, 46, 177, 179), (199, 3, 175, 174), (3, 7, 176, 175), (8, 180, 188, 104), (97, 132, 191, 188), (132, 100, 190, 191), (187, 101, 207, 202), (100, 199, 192, 190), (56, 75, 186, 185), (7, 56, 185, 182), (46, 47, 184, 183), (7, 182, 184, 47), (5, 1, 180, 181), (46, 183, 195, 198), (75, 5, 181, 186), (187, 103, 193, 192), (103, 106, 194, 193), (129, 189, 195, 196), (130, 129, 196, 197), (106, 130, 197, 194), (128, 101, 199, 198), (101, 187, 192, 199), (189, 128, 198, 195), (204, 200, 201, 205), (202, 207, 206, 203), (200, 202, 203, 201), (103, 187, 202, 200), (128, 189, 203, 206), (101, 128, 206, 207), (129, 130, 205, 201), (106, 103, 200, 204), (220, 236, 235, 219), (213, 229, 228, 212), (221, 237, 236, 220), (214, 230, 229, 213), (222, 238, 237, 221), (215, 231, 230, 214), (223, 239, 238, 222), (216, 232, 231, 215), (209, 225, 224, 208), (208, 224, 239, 223), (217, 233, 232, 216), (210, 226, 225, 209), (218, 234, 233, 217), (211, 227, 226, 210), (219, 235, 234, 218), (212, 228, 227, 211), (247, 246, 278, 279), (259, 260, 292, 291), (246, 245, 277, 278), (258, 259, 291, 290), (271, 256, 288, 303), (245, 244, 276, 277), (257, 258, 290, 289), (270, 271, 303, 302), (244, 243, 275, 276), (256, 257, 289, 288), (269, 270, 302, 301), (243, 242, 274, 275), (240, 255, 287, 272), (268, 269, 301, 300), (242, 241, 273, 274), (255, 254, 286, 287), (230, 231, 263, 262), (218, 217, 249, 250), (231, 232, 264, 263), (219, 218, 250, 251), (232, 233, 265, 264), (220, 219, 251, 252), (233, 234, 266, 265), (221, 220, 252, 253), (234, 235, 267, 266), (222, 221, 253, 254), (209, 208, 240, 241), (235, 236, 268, 267), (223, 222, 254, 255), (210, 209, 241, 242), (236, 237, 269, 268), (208, 223, 255, 240), (211, 210, 242, 243), (237, 238, 270, 269), (224, 225, 257, 256), (212, 211, 243, 244), (238, 239, 271, 270), (225, 226, 258, 257), (213, 212, 244, 245), (239, 224, 256, 271), (226, 227, 259, 258), (214, 213, 245, 246), (227, 228, 260, 259), (215, 214, 246, 247), (228, 229, 261, 260), (216, 215, 247, 248), (229, 230, 262, 261), (217, 216, 248, 249), (292, 293, 325, 324), (279, 278, 310, 311), (291, 292, 324, 323), (278, 277, 309, 310), (290, 291, 323, 322), (303, 288, 320, 335), (277, 276, 308, 309), (289, 290, 322, 321), (302, 303, 335, 334), (276, 275, 307, 308), (288, 289, 321, 320), (301, 302, 334, 333), (275, 274, 306, 307), (272, 287, 319, 304), (300, 301, 333, 332), (274, 273, 305, 306), (260, 261, 293, 292), (248, 247, 279, 280), (261, 262, 294, 293), (249, 248, 280, 281), (262, 263, 295, 294), (250, 249, 281, 282), (263, 264, 296, 295), (251, 250, 282, 283), (264, 265, 297, 296), (252, 251, 283, 284), (265, 266, 298, 297), (253, 252, 284, 285), (266, 267, 299, 298), (254, 253, 285, 286), (241, 240, 272, 273), (267, 268, 300, 299), (316, 315, 347, 348), (328, 329, 361, 360), (315, 314, 346, 347), (327, 328, 360, 359), (314, 313, 345, 346), (326, 327, 359, 358), (313, 312, 344, 345), (325, 326, 358, 357), (312, 311, 343, 344), (324, 325, 357, 356), (311, 310, 342, 343), (323, 324, 356, 355), (310, 309, 341, 342), (322, 323, 355, 354), (335, 320, 352, 367), (309, 308, 340, 341), (280, 279, 311, 312), (293, 294, 326, 325), (281, 280, 312, 313), (294, 295, 327, 326), (282, 281, 313, 314), (295, 296, 328, 327), (283, 282, 314, 315), (296, 297, 329, 328), (284, 283, 315, 316), (297, 298, 330, 329), (285, 284, 316, 317), (298, 299, 331, 330), (286, 285, 317, 318), (273, 272, 304, 305), (299, 300, 332, 331), (287, 286, 318, 319), (336, 368, 480, 465), (363, 364, 396, 395), (376, 377, 486, 487), (350, 349, 381, 382), (362, 363, 395, 394), (369, 337, 464, 489), (361, 362, 394, 393), (348, 347, 379, 380), (360, 361, 393, 392), (341, 340, 469, 468), (359, 360, 392, 391), (346, 345, 377, 378), (358, 359, 391, 390), (373, 341, 468, 492), (357, 358, 390, 389), (344, 343, 375, 376), (329, 330, 362, 361), (317, 316, 348, 349), (330, 331, 363, 362), (318, 317, 349, 350), (305, 304, 336, 337), (331, 332, 364, 363), (319, 318, 350, 351), (306, 305, 337, 338), (332, 333, 365, 364), (304, 319, 351, 336), (307, 306, 338, 339), (333, 334, 366, 365), (320, 321, 353, 352), (308, 307, 339, 340), (334, 335, 367, 366), (321, 322, 354, 353), (384, 385, 417, 416), (397, 398, 430, 429), (371, 370, 402, 403), (368, 383, 415, 400), (396, 397, 429, 428), (370, 369, 401, 402), (383, 382, 414, 415), (395, 396, 428, 427), (369, 368, 400, 401), (382, 381, 413, 414), (394, 395, 427, 426), (381, 380, 412, 413), (393, 394, 426, 425), (380, 379, 411, 412), (392, 393, 425, 424), (379, 378, 410, 411), (338, 337, 369, 370), (364, 365, 397, 396), (336, 351, 383, 368), (374, 375, 488, 494), (365, 366, 398, 397), (352, 353, 385, 384), (340, 339, 371, 372), (366, 367, 399, 398), (353, 354, 386, 385), (377, 345, 472, 486), (367, 352, 384, 399), (354, 355, 387, 386), (342, 341, 373, 374), (355, 356, 388, 387), (339, 338, 467, 466), (356, 357, 389, 388), (418, 419, 451, 450), (431, 416, 448, 463), (405, 404, 436, 437), (417, 418, 450, 449), (430, 431, 463, 462), (404, 403, 435, 436), (416, 417, 449, 448), (429, 430, 462, 461), (403, 402, 434, 435), (400, 415, 447, 432), (428, 429, 461, 460), (402, 401, 433, 434), (415, 414, 446, 447), (427, 428, 460, 459), (401, 400, 432, 433), (414, 413, 445, 446), (372, 371, 403, 404), (398, 399, 431, 430), (385, 386, 418, 417), (373, 372, 404, 405), (399, 384, 416, 431), (386, 387, 419, 418), (374, 373, 405, 406), (387, 388, 420, 419), (375, 374, 406, 407), (388, 389, 421, 420), (376, 375, 407, 408), (389, 390, 422, 421), (377, 376, 408, 409), (390, 391, 423, 422), (378, 377, 409, 410), (391, 392, 424, 423), (444, 443, 459, 460), (437, 436, 452, 453), (445, 444, 460, 461), (438, 437, 453, 454), (446, 445, 461, 462), (439, 438, 454, 455), (447, 446, 462, 463), (440, 439, 455, 456), (433, 432, 448, 449), (432, 447, 463, 448), (441, 440, 456, 457), (434, 433, 449, 450), (442, 441, 457, 458), (435, 434, 450, 451), (443, 442, 458, 459), (436, 435, 451, 452), (406, 405, 437, 438), (419, 420, 452, 451), (407, 406, 438, 439), (420, 421, 453, 452), (408, 407, 439, 440), (421, 422, 454, 453), (409, 408, 440, 441), (422, 423, 455, 454), (410, 409, 441, 442), (423, 424, 456, 455), (411, 410, 442, 443), (424, 425, 457, 456), (412, 411, 443, 444), (425, 426, 458, 457), (413, 412, 444, 445), (426, 427, 459, 458), (434, 433, 432, 447, 446, 445, 444, 443, 442, 441, 440, 439, 438, 437, 436, 435), (478, 479, 481, 495), (464, 465, 480, 489), (476, 477, 483, 482), (474, 475, 485, 484), (472, 473, 487, 486), (466, 467, 491, 490), (468, 469, 493, 492), (470, 471, 494, 488), (342, 374, 494, 471), (344, 376, 487, 473), (343, 342, 471, 470), (350, 382, 481, 479), (383, 351, 478, 495), (375, 343, 470, 488), (378, 379, 484, 485), (338, 370, 491, 467), (345, 344, 473, 472), (381, 349, 476, 482), (380, 381, 482, 483), (371, 339, 466, 490), (347, 346, 475, 474), (348, 380, 483, 477), (368, 369, 489, 480), (382, 383, 495, 481), (349, 348, 477, 476), (379, 347, 474, 484), (370, 371, 490, 491), (337, 336, 465, 464), (340, 372, 493, 469), (351, 350, 479, 478), (346, 378, 485, 475), (372, 373, 492, 493), (508, 524, 523, 507), (501, 517, 516, 500), (509, 525, 524, 508), (502, 518, 517, 501), (510, 526, 525, 509), (503, 519, 518, 502), (511, 527, 526, 510), (504, 520, 519, 503), (497, 513, 512, 496), (496, 512, 527, 511), (505, 521, 520, 504), (498, 514, 513, 497), (506, 522, 521, 505), (499, 515, 514, 498), (507, 523, 522, 506), (500, 516, 515, 499), (535, 534, 566, 567), (547, 548, 580, 579), (534, 533, 565, 566), (546, 547, 579, 578), (559, 544, 576, 591), (533, 532, 564, 565), (545, 546, 578, 577), (558, 559, 591, 590), (532, 531, 563, 564), (544, 545, 577, 576), (557, 558, 590, 589), (531, 530, 562, 563), (528, 543, 575, 560), (556, 557, 589, 588), (530, 529, 561, 562), (543, 542, 574, 575), (518, 519, 551, 550), (506, 505, 537, 538), (519, 520, 552, 551), (507, 506, 538, 539), (520, 521, 553, 552), (508, 507, 539, 540), (521, 522, 554, 553), (509, 508, 540, 541), (522, 523, 555, 554), (510, 509, 541, 542), (497, 496, 528, 529), (523, 524, 556, 555), (511, 510, 542, 543), (498, 497, 529, 530), (524, 525, 557, 556), (496, 511, 543, 528), (499, 498, 530, 531), (525, 526, 558, 557), (512, 513, 545, 544), (500, 499, 531, 532), (526, 527, 559, 558), (513, 514, 546, 545), (501, 500, 532, 533), (527, 512, 544, 559), (514, 515, 547, 546), (502, 501, 533, 534), (515, 516, 548, 547), (503, 502, 534, 535), (516, 517, 549, 548), (504, 503, 535, 536), (517, 518, 550, 549), (505, 504, 536, 537), (580, 581, 613, 612), (567, 566, 598, 599), (579, 580, 612, 611), (566, 565, 597, 598), (578, 579, 611, 610), (591, 576, 608, 623), (565, 564, 596, 597), (577, 578, 610, 609), (590, 591, 623, 622), (564, 563, 595, 596), (576, 577, 609, 608), (589, 590, 622, 621), (563, 562, 594, 595), (560, 575, 607, 592), (588, 589, 621, 620), (562, 561, 593, 594), (548, 549, 581, 580), (536, 535, 567, 568), (549, 550, 582, 581), (537, 536, 568, 569), (550, 551, 583, 582), (538, 537, 569, 570), (551, 552, 584, 583), (539, 538, 570, 571), (552, 553, 585, 584), (540, 539, 571, 572), (553, 554, 586, 585), (541, 540, 572, 573), (554, 555, 587, 586), (542, 541, 573, 574), (529, 528, 560, 561), (555, 556, 588, 587), (604, 603, 635, 636), (616, 617, 649, 648), (603, 602, 634, 635), (615, 616, 648, 647), (602, 601, 633, 634), (614, 615, 647, 646), (601, 600, 632, 633), (613, 614, 646, 645), (600, 599, 631, 632), (612, 613, 645, 644), (599, 598, 630, 631), (611, 612, 644, 643), (598, 597, 629, 630), (610, 611, 643, 642), (623, 608, 640, 655), (597, 596, 628, 629), (568, 567, 599, 600), (581, 582, 614, 613), (569, 568, 600, 601), (582, 583, 615, 614), (570, 569, 601, 602), (583, 584, 616, 615), (571, 570, 602, 603), (584, 585, 617, 616), (572, 571, 603, 604), (585, 586, 618, 617), (573, 572, 604, 605), (586, 587, 619, 618), (574, 573, 605, 606), (561, 560, 592, 593), (587, 588, 620, 619), (575, 574, 606, 607), (624, 656, 768, 753), (651, 652, 684, 683), (664, 665, 774, 775), (638, 637, 669, 670), (650, 651, 683, 682), (657, 625, 752, 777), (649, 650, 682, 681), (636, 635, 667, 668), (648, 649, 681, 680), (629, 628, 757, 756), (647, 648, 680, 679), (634, 633, 665, 666), (646, 647, 679, 678), (661, 629, 756, 780), (645, 646, 678, 677), (632, 631, 663, 664), (617, 618, 650, 649), (605, 604, 636, 637), (618, 619, 651, 650), (606, 605, 637, 638), (593, 592, 624, 625), (619, 620, 652, 651), (607, 606, 638, 639), (594, 593, 625, 626), (620, 621, 653, 652), (592, 607, 639, 624), (595, 594, 626, 627), (621, 622, 654, 653), (608, 609, 641, 640), (596, 595, 627, 628), (622, 623, 655, 654), (609, 610, 642, 641), (672, 673, 705, 704), (685, 686, 718, 717), (659, 658, 690, 691), (656, 671, 703, 688), (684, 685, 717, 716), (658, 657, 689, 690), (671, 670, 702, 703), (683, 684, 716, 715), (657, 656, 688, 689), (670, 669, 701, 702), (682, 683, 715, 714), (669, 668, 700, 701), (681, 682, 714, 713), (668, 667, 699, 700), (680, 681, 713, 712), (667, 666, 698, 699), (626, 625, 657, 658), (652, 653, 685, 684), (624, 639, 671, 656), (662, 663, 776, 782), (653, 654, 686, 685), (640, 641, 673, 672), (628, 627, 659, 660), (654, 655, 687, 686), (641, 642, 674, 673), (665, 633, 760, 774), (655, 640, 672, 687), (642, 643, 675, 674), (630, 629, 661, 662), (643, 644, 676, 675), (627, 626, 755, 754), (644, 645, 677, 676), (706, 707, 739, 738), (719, 704, 736, 751), (693, 692, 724, 725), (705, 706, 738, 737), (718, 719, 751, 750), (692, 691, 723, 724), (704, 705, 737, 736), (717, 718, 750, 749), (691, 690, 722, 723), (688, 703, 735, 720), (716, 717, 749, 748), (690, 689, 721, 722), (703, 702, 734, 735), (715, 716, 748, 747), (689, 688, 720, 721), (702, 701, 733, 734), (660, 659, 691, 692), (686, 687, 719, 718), (673, 674, 706, 705), (661, 660, 692, 693), (687, 672, 704, 719), (674, 675, 707, 706), (662, 661, 693, 694), (675, 676, 708, 707), (663, 662, 694, 695), (676, 677, 709, 708), (664, 663, 695, 696), (677, 678, 710, 709), (665, 664, 696, 697), (678, 679, 711, 710), (666, 665, 697, 698), (679, 680, 712, 711), (732, 731, 747, 748), (725, 724, 740, 741), (733, 732, 748, 749), (726, 725, 741, 742), (734, 733, 749, 750), (727, 726, 742, 743), (735, 734, 750, 751), (728, 727, 743, 744), (721, 720, 736, 737), (720, 735, 751, 736), (729, 728, 744, 745), (722, 721, 737, 738), (730, 729, 745, 746), (723, 722, 738, 739), (731, 730, 746, 747), (724, 723, 739, 740), (694, 693, 725, 726), (707, 708, 740, 739), (695, 694, 726, 727), (708, 709, 741, 740), (696, 695, 727, 728), (709, 710, 742, 741), (697, 696, 728, 729), (710, 711, 743, 742), (698, 697, 729, 730), (711, 712, 744, 743), (699, 698, 730, 731), (712, 713, 745, 744), (700, 699, 731, 732), (713, 714, 746, 745), (701, 700, 732, 733), (714, 715, 747, 746), (722, 721, 720, 735, 734, 733, 732, 731, 730, 729, 728, 727, 726, 725, 724, 723), (766, 767, 769, 783), (752, 753, 768, 777), (764, 765, 771, 770), (762, 763, 773, 772), (760, 761, 775, 774), (754, 755, 779, 778), (756, 757, 781, 780), (758, 759, 782, 776), (630, 662, 782, 759), (632, 664, 775, 761), (631, 630, 759, 758), (638, 670, 769, 767), (671, 639, 766, 783), (663, 631, 758, 776), (666, 667, 772, 773), (626, 658, 779, 755), (633, 632, 761, 760), (669, 637, 764, 770), (668, 669, 770, 771), (659, 627, 754, 778), (635, 634, 763, 762), (636, 668, 771, 765), (656, 657, 777, 768), (670, 671, 783, 769), (637, 636, 765, 764), (667, 635, 762, 772), (658, 659, 778, 779), (625, 624, 753, 752), (628, 660, 781, 757), (639, 638, 767, 766), (634, 666, 773, 763), (660, 661, 780, 781)])
me_cube.polygons.foreach_set('material_index', [0, 0, 0, 0, 0, 0, 0, 0, 0, 0, 0, 0, 0, 0, 0, 0, 7, 0, 0, 0, 0, 0, 0, 0, 0, 0, 0, 0, 0, 0, 0, 0, 0, 0, 0, 0, 0, 0, 0, 0, 0, 0, 0, 3, 0, 0, 0, 4, 0, 0, 0, 0, 0, 0, 0, 3, 0, 0, 0, 0, 0, 0, 0, 0, 0, 0, 0, 0, 0, 0, 0, 0, 0, 0, 0, 0, 0, 0, 0, 0, 0, 0, 0, 0, 0, 0, 0, 2, 0, 0, 0, 0, 0, 0, 0, 0, 0, 0, 0, 0, 0, 0, 0, 0, 0, 0, 0, 0, 0, 0, 0, 0, 0, 0, 0, 0, 0, 0, 0, 0, 0, 0, 0, 0, 0, 0, 0, 0, 0, 0, 0, 0, 0, 7, 0, 0, 0, 0, 0, 1, 0, 0, 0, 3, 0, 0, 0, 0, 2, 0, 2, 0, 0, 2, 2, 2, 2, 2, 0, 2, 2, 0, 2, 0, 2, 2, 2, 2, 2, 4, 4, 0, 0, 0, 0, 7, 0, 0, 0, 0, 0, 0, 0, 0, 0, 0, 0, 0, 0, 0, 0, 0, 0, 0, 0, 4, 4, 4, 0, 0, 0, 0, 0, 5, 5, 5, 5, 5, 5, 5, 5, 5, 5, 5, 5, 5, 5, 5, 5, 5, 0, 5, 0, 0, 5, 0, 5, 5, 0, 5, 5, 5, 5, 5, 5, 0, 0, 0, 0, 0, 0, 5, 0, 5, 0, 0, 5, 0, 0, 5, 0, 0, 5, 0, 0, 5, 0, 0, 0, 0, 0, 0, 5, 0, 5, 0, 5, 5, 0, 0, 0, 0, 0, 0, 0, 0, 0, 0, 0, 0, 0, 0, 0, 5, 5, 5, 5, 5, 5, 5, 5, 5, 5, 5, 5, 5, 5, 5, 5, 5, 5, 5, 5, 5, 5, 5, 5, 5, 5, 5, 5, 5, 5, 0, 5, 0, 5, 0, 5, 0, 5, 0, 5, 0, 5, 0, 0, 0, 0, 0, 0, 6, 6, 6, 6, 6, 6, 6, 6, 6, 6, 6, 6, 6, 6, 6, 6, 5, 5, 0, 5, 5, 0, 5, 5, 0, 5, 5, 0, 0, 5, 0, 0, 6, 6, 6, 6, 6, 6, 6, 6, 6, 6, 6, 6, 6, 6, 6, 6, 6, 6, 6, 6, 6, 6, 6, 6, 6, 6, 6, 6, 6, 6, 6, 6, 6, 6, 6, 6, 6, 6, 6, 6, 6, 6, 6, 6, 6, 6, 6, 6, 6, 6, 6, 6, 6, 6, 6, 6, 6, 6, 6, 6, 6, 6, 6, 6, 6, 6, 6, 6, 6, 6, 6, 6, 6, 6, 6, 6, 6, 6, 6, 6, 6, 6, 6, 6, 6, 6, 6, 6, 6, 6, 6, 6, 6, 6, 6, 6, 6, 6, 6, 6, 6, 6, 6, 6, 6, 6, 6, 6, 6, 6, 6, 6, 6, 6, 6, 6, 6, 6, 6, 6, 6, 6, 6, 6, 6, 6, 6, 6, 6, 2, 2, 2, 2, 2, 2, 2, 2, 2, 2, 2, 2, 2, 2, 2, 2, 2, 2, 2, 2, 2, 2, 2, 2, 2, 2, 2, 2, 2, 2, 2, 2, 2, 2, 2, 2, 2, 2, 2, 2, 2, 2, 2, 2, 2, 2, 2, 2, 2, 2, 2, 2, 2, 2, 2, 2, 2, 2, 2, 2, 2, 2, 2, 2, 2, 2, 2, 2, 2, 2, 2, 2, 2, 2, 2, 2, 2, 2, 2, 2, 2, 2, 2, 2, 2, 2, 2, 2, 2, 2, 2, 2, 2, 2, 2, 2, 2, 2, 2, 2, 2, 2, 2, 2, 2, 2, 2, 2, 2, 2, 2, 2, 2, 2, 2, 2, 2, 2, 2, 2, 2, 2, 2, 2, 2, 2, 2, 2, 6, 0, 6, 6, 0, 6, 0, 6, 0, 6, 0, 6, 0, 6, 0, 6, 2, 2, 2, 2, 2, 2, 2, 2, 2, 2, 2, 2, 2, 2, 2, 2, 6, 6, 6, 6, 6, 6, 6, 6, 6, 6, 6, 6, 6, 6, 6, 6, 6, 0, 6, 6, 0, 0, 6, 0, 0, 6, 0, 0, 6, 0, 6, 0, 6, 6, 6, 6, 6, 6, 6, 6, 6, 6, 6, 6, 6, 6, 6, 6, 6, 6, 6, 6, 6, 6, 6, 6, 6, 6, 6, 6, 6, 6, 6, 6, 6, 6, 6, 6, 6, 6, 6, 6, 6, 6, 6, 6, 6, 6, 6, 6, 6, 6, 6, 6, 6, 6, 6, 6, 6, 6, 6, 6, 6, 6, 6, 6, 6, 0, 0, 0, 0, 0, 0, 0, 0, 6, 6, 6, 6, 6, 6, 6, 6, 6, 6, 6, 6, 6, 6, 6, 6, 6, 6, 6, 6, 6, 6, 6, 6])
me_cube.materials.append(mat_base)
me_cube.materials.append(mat_lights)
me_cube.materials.append(mat_frontgrill)
me_cube.materials.append(mat_frontgrey)
me_cube.materials.append(mat_windsheild)
me_cube.materials.append(mat_wheel_rubber)
me_cube.materials.append(mat_rim)
me_cube.materials.append(mat_led)
me_cube.use_remesh_preserve_volume = False
me_cube.use_remesh_preserve_attributes = False
me_cube.use_mirror_vertex_groups = False
me_cube.update()

# ---- objects
ob_point = bpy.data.objects.new('Point', light_point)
ob_ground = bpy.data.objects.new('Ground', me_plane)
ob_car = bpy.data.objects.new('Car', me_cube)
ob_camera = bpy.data.objects.new('Camera', cam_camera)

# ---- transforms, parenting, visibility, modifiers, constraints
ob_point.location = (0.0, 0.0, 17.38)
ob_point.lineart.crease_threshold = 0.0
ob_ground.location = (-6.178, -4.328, 0.0)
ob_ground.scale = (31.22, 31.22, 31.22)
ob_ground.lineart.crease_threshold = 0.0
ob_car.location = (0.0, 0.5654, 1.631)
ob_car.scale = (1.0, 1.0, 1.192)
ob_car.lock_rotations_4d = False
ob_car.empty_display_type = 'ARROWS'
ob_car.lineart.crease_threshold = 0.0
_m = ob_car.modifiers.new('Mirror', 'MIRROR')
ob_camera.location = (4.631, 7.323, 4.55)
ob_camera.rotation_euler = (1.109, -0.0, 2.467)
ob_camera.lock_rotations_4d = False
ob_camera.empty_display_type = 'ARROWS'
ob_camera.color = (0.0, 0.0, 0.0, 0.0)
ob_camera.display_type = 'WIRE'
ob_camera.lineart.crease_threshold = 0.0

# ---- collection membership
col_collection_1.objects.link(ob_point)
col_collection_1.objects.link(ob_ground)
col_collection_1.objects.link(ob_car)
col_collection_1.objects.link(ob_camera)

# ---- scene / render settings (as saved in the file)
scene.camera = ob_camera
scene.frame_start = 1; scene.frame_end = 250; scene.frame_set(1)
scene.render.engine = 'CYCLES'
scene.render.resolution_percentage = 50
scene.render.dither_intensity = 0.0
scene.cycles.use_denoising = False
scene.cycles.samples = 128
scene.cycles.sampling_pattern = 'TABULATED_SOBOL'
scene.cycles.use_adaptive_sampling = False
scene.cycles.use_light_tree = False
scene.cycles.blur_glossy = 0.0
scene.cycles.sample_clamp_indirect = 0.0
scene.view_settings.view_transform = 'Standard'
bpy.context.view_layer.update()
